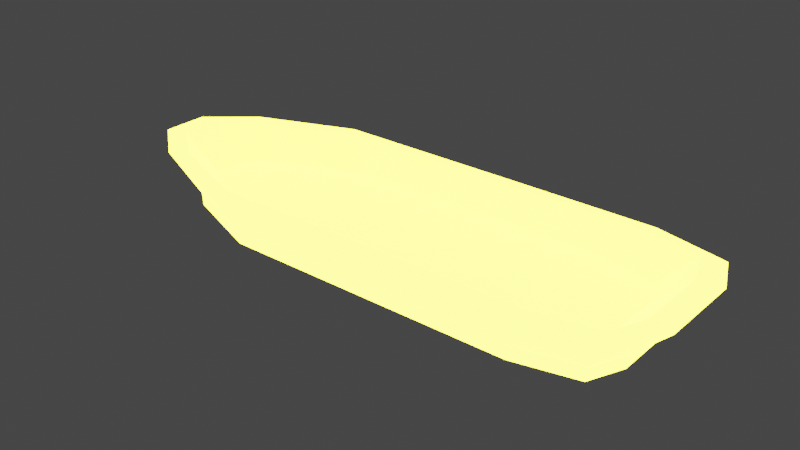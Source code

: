 # Source: boat.blend  (saved by Blender 4.2.66; exported with 4.5.12 LTS)
import bpy
from mathutils import Matrix  # noqa: F401  (used for matrix-valued properties, if any)

bpy.ops.wm.read_factory_settings(use_empty=True)
scene = bpy.context.scene
scene.name = 'Scene'

# ---- collections
col_collection = bpy.data.collections.new('Collection'); scene.collection.children.link(col_collection)

# ---- materials (node trees are filled in below, after node groups)
mat_highlight = bpy.data.materials.new('Highlight')
mat_highlight.use_backface_culling = True
mat_wood_001 = bpy.data.materials.new('Wood.001')
mat_wood_001.use_backface_culling = True
mat_wood_001.use_transparent_shadow = False

# ---- material node trees
mat_highlight.use_nodes = True; mat_highlight.node_tree.nodes.clear()
_N = mat_highlight.node_tree.nodes; _L = mat_highlight.node_tree.links
n0 = _N.new('ShaderNodeBsdfPrincipled'); n0.name = 'Principled BSDF'; n0.location = (10, 300)
n0.inputs[0].default_value = (0.8003, 0.657, 0.006196, 1.0)
n0.inputs[27].default_value = (1.0, 0.8945, 0.04021, 1.0)
n0.inputs[28].default_value = 11.7
n1 = _N.new('ShaderNodeOutputMaterial'); n1.name = 'Material Output'; n1.location = (300, 300)
_L.new(n0.outputs[0], n1.inputs[0])
n1.is_active_output = True
mat_wood_001.use_nodes = True; mat_wood_001.node_tree.nodes.clear()
_N = mat_wood_001.node_tree.nodes; _L = mat_wood_001.node_tree.links
n0 = _N.new('ShaderNodeBsdfPrincipled'); n0.name = 'Principled BSDF'; n0.location = (10, 300)
n0.inputs[0].default_value = (0.1413, 0.0625, 0.01937, 1.0)
n0.inputs[2].default_value = 1.0
n0.inputs[13].default_value = 0.0
n1 = _N.new('ShaderNodeOutputMaterial'); n1.name = 'Material Output'; n1.location = (300, 300)
_L.new(n0.outputs[0], n1.inputs[0])
n1.is_active_output = True

# ---- world
world_world = bpy.data.worlds.new('World'); scene.world = world_world
world_world.use_nodes = True; world_world.node_tree.nodes.clear()
_N = world_world.node_tree.nodes; _L = world_world.node_tree.links
n0 = _N.new('ShaderNodeOutputWorld'); n0.name = 'World Output'; n0.location = (300, 300)
n1 = _N.new('ShaderNodeBackground'); n1.name = 'Background'; n1.location = (10, 300)
n1.inputs[0].default_value = (0.05088, 0.05088, 0.05088, 1.0)
_L.new(n1.outputs[0], n0.inputs[0])
n0.is_active_output = True
world_world.color = (0.05088, 0.05088, 0.05088)
world_world.use_sun_shadow = False
world_world.sun_shadow_jitter_overblur = 0.0

# ---- meshes
me_boat_highlight = bpy.data.meshes.new('Boat_highlight')
me_boat_highlight.from_pydata([(-1.0, -1.0, -0.2857), (-0.9964, -0.9708, -0.04375), (-1.0, 1.0, -0.2857), (-0.9964, 0.9708, -0.04375), (1.0, -1.0, -0.2857), (1.0, -0.9713, -0.04322), (1.0, 1.0, -0.2857), (1.0, 0.9713, -0.04322), (-2.043, -0.6081, -0.2857), (-2.032, -0.5849, -0.04136), (-2.043, 0.6081, -0.2857), (-2.032, 0.5849, -0.04136), (-2.521, -0.2262, -0.2857), (-2.501, -0.214, -0.03976), (-2.521, 0.2262, -0.2857), (-2.501, 0.214, -0.03976), (2.59, -1.0, -0.2857), (2.588, -0.971, -0.04352), (2.59, 1.0, -0.2857), (2.588, 0.971, -0.04352), (3.327, -0.8385, -0.2857), (3.313, -0.8152, -0.04218), (3.327, 0.8385, -0.2857), (3.313, 0.8152, -0.04218), (3.497, -0.4374, -0.2857), (3.476, -0.4332, -0.03869), (3.497, 0.4374, -0.2857), (3.476, 0.4332, -0.03869), (-1.13, -1.109, -0.2691), (-1.131, -1.121, -0.0953), (-1.131, 1.121, -0.0953), (-1.13, 1.109, -0.2691), (1.022, 1.108, -0.271), (1.022, 1.122, -0.09343), (1.022, -1.122, -0.09343), (1.022, -1.108, -0.271), (-2.26, -0.6845, -0.2693), (-2.264, -0.6944, -0.09935), (-2.264, 0.6944, -0.09935), (-2.26, 0.6845, -0.2693), (-2.79, 0.2597, -0.2667), (-2.79, -0.2597, -0.2667), (-2.794, -0.2641, -0.107), (-2.794, 0.2641, -0.107), (2.732, 1.121, -0.0946), (2.732, 1.109, -0.2699), (2.732, -1.121, -0.0946), (2.732, -1.109, -0.2699), (3.546, 0.9375, -0.1026), (3.544, 0.9298, -0.2665), (3.546, -0.9375, -0.1026), (3.544, -0.9298, -0.2665), (3.745, 0.4783, -0.1055), (3.737, 0.4767, -0.2689), (3.737, -0.4767, -0.2689), (3.745, -0.4783, -0.1055), (-1.419, -1.284, 0.3715), (-1.261, -1.134, 0.3915), (-2.462, -0.686, 0.3931), (-2.728, -0.7933, 0.3681), (-1.261, 1.134, 0.3915), (1.048, 1.128, 0.3887), (3.997, -1.074, 0.3636), (3.731, -0.9597, 0.3955), (2.884, -1.132, 0.3906), (3.054, -1.284, 0.3729), (1.048, -1.128, 0.3887), (-2.728, 0.7933, 0.3681), (-2.462, 0.686, 0.3931), (-1.419, 1.284, 0.3715), (-3.014, -0.2568, 0.3959), (-3.014, 0.2568, 0.3959), (2.884, 1.132, 0.3906), (3.731, 0.9597, 0.3955), (3.054, 1.284, 0.3729), (3.921, 0.5029, 0.3948), (3.921, -0.5029, 0.3948), (3.997, 1.074, 0.3636), (1.074, 1.283, 0.3759), (1.074, -1.283, 0.3759), (-3.341, -0.2989, 0.3616), (-3.341, 0.2989, 0.3616), (4.22, 0.5522, 0.364), (4.22, -0.5522, 0.364)], [], [(1, 9, 11, 3), (27, 75, 76, 25), (2, 31, 39, 10), (29, 56, 79, 34), (2, 0, 4, 6), (7, 5, 1, 3), (7, 61, 72, 19), (2, 10, 8, 0), (24, 54, 53, 26), (8, 36, 28, 0), (6, 32, 31, 2), (3, 60, 61, 7), (9, 13, 15, 11), (10, 14, 12, 8), (42, 80, 59, 37), (46, 65, 62, 50), (4, 16, 18, 6), (7, 19, 17, 5), (16, 47, 51, 20), (22, 49, 45, 18), (16, 20, 22, 18), (19, 23, 21, 17), (12, 41, 36, 8), (20, 24, 26, 22), (23, 27, 25, 21), (38, 67, 81, 43), (31, 32, 33, 30), (32, 45, 44, 33), (35, 28, 29, 34), (38, 43, 40, 39), (30, 38, 39, 31), (28, 36, 37, 29), (41, 40, 43, 42), (36, 41, 42, 37), (45, 49, 48, 44), (34, 46, 47, 35), (50, 55, 54, 51), (46, 50, 51, 47), (53, 54, 55, 52), (49, 53, 52, 48), (18, 45, 32, 6), (14, 40, 41, 12), (4, 35, 47, 16), (20, 51, 54, 24), (1, 57, 58, 9), (21, 63, 64, 17), (11, 68, 60, 3), (26, 53, 49, 22), (0, 28, 35, 4), (10, 39, 40, 14), (48, 77, 74, 44), (33, 78, 69, 30), (43, 81, 80, 42), (19, 72, 73, 23), (75, 82, 83, 76), (61, 78, 74, 72), (60, 69, 78, 61), (57, 56, 59, 58), (63, 62, 65, 64), (68, 67, 69, 60), (72, 74, 77, 73), (64, 65, 79, 66), (70, 80, 81, 71), (76, 83, 62, 63), (73, 77, 82, 75), (66, 79, 56, 57), (71, 81, 67, 68), (58, 59, 80, 70), (55, 83, 82, 52), (17, 64, 66, 5), (30, 69, 67, 38), (13, 70, 71, 15), (25, 76, 63, 21), (44, 74, 78, 33), (37, 59, 56, 29), (50, 62, 83, 55), (23, 73, 75, 27), (5, 66, 57, 1), (15, 71, 68, 11), (34, 79, 65, 46), (52, 82, 77, 48), (9, 58, 70, 13)])
_uv = me_boat_highlight.uv_layers.new(name='UVMap')
_uv.uv.foreach_set('vector', [0.875, 0.75, 0.875, 0.75, 0.875, 0.5, 0.875, 0.5, 0.625, 0.5, 0.625, 0.5, 0.625, 0.75, 0.625, 0.75, 0.125, 0.5, 0.125, 0.5, 0.125, 0.5, 0.125, 0.5, 0.625, 1.0, 0.625, 1.0, 0.625, 0.75, 0.625, 0.75, 0.125, 0.5, 0.125, 0.75, 0.375, 0.75, 0.375, 0.5, 0.625, 0.5, 0.625, 0.75, 0.875, 0.75, 0.875, 0.5, 0.625, 0.5, 0.625, 0.5, 0.625, 0.5, 0.625, 0.5, 0.125, 0.5, 0.125, 0.5, 0.125, 0.75, 0.125, 0.75, 0.375, 0.75, 0.375, 0.75, 0.375, 0.5, 0.375, 0.5, 0.125, 0.75, 0.125, 0.75, 0.125, 0.75, 0.125, 0.75, 0.375, 0.5, 0.375, 0.5, 0.125, 0.5, 0.125, 0.5, 0.875, 0.5, 0.875, 0.5, 0.625, 0.5, 0.625, 0.5, 0.875, 0.75, 0.875, 0.75, 0.875, 0.5, 0.875, 0.5, 0.125, 0.5, 0.125, 0.5, 0.125, 0.75, 0.125, 0.75, 0.625, 1.0, 0.625, 1.0, 0.625, 1.0, 0.625, 1.0, 0.625, 0.75, 0.625, 0.75, 0.625, 0.75, 0.625, 0.75, 0.375, 0.75, 0.375, 0.75, 0.375, 0.5, 0.375, 0.5, 0.625, 0.5, 0.625, 0.5, 0.625, 0.75, 0.625, 0.75, 0.375, 0.75, 0.375, 0.75, 0.375, 0.75, 0.375, 0.75, 0.375, 0.5, 0.375, 0.5, 0.375, 0.5, 0.375, 0.5, 0.375, 0.75, 0.375, 0.75, 0.375, 0.5, 0.375, 0.5, 0.625, 0.5, 0.625, 0.5, 0.625, 0.75, 0.625, 0.75, 0.125, 0.75, 0.125, 0.75, 0.125, 0.75, 0.125, 0.75, 0.375, 0.75, 0.375, 0.75, 0.375, 0.5, 0.375, 0.5, 0.625, 0.5, 0.625, 0.5, 0.625, 0.75, 0.625, 0.75, 0.625, 0.25, 0.625, 0.25, 0.625, 0.25, 0.625, 0.25, 0.375, 0.25, 0.375, 0.5, 0.625, 0.5, 0.625, 0.25, 0.375, 0.5, 0.375, 0.5, 0.625, 0.5, 0.625, 0.5, 0.375, 0.75, 0.375, 1.0, 0.625, 1.0, 0.625, 0.75, 0.625, 0.25, 0.625, 0.25, 0.375, 0.25, 0.375, 0.25, 0.625, 0.25, 0.625, 0.25, 0.375, 0.25, 0.375, 0.25, 0.375, 1.0, 0.375, 1.0, 0.625, 1.0, 0.625, 1.0, 0.375, 0.0, 0.375, 0.25, 0.625, 0.25, 0.625, 0.0, 0.375, 1.0, 0.375, 1.0, 0.625, 1.0, 0.625, 1.0, 0.375, 0.5, 0.375, 0.5, 0.625, 0.5, 0.625, 0.5, 0.625, 0.75, 0.625, 0.75, 0.375, 0.75, 0.375, 0.75, 0.625, 0.75, 0.625, 0.75, 0.375, 0.75, 0.375, 0.75, 0.625, 0.75, 0.625, 0.75, 0.375, 0.75, 0.375, 0.75, 0.375, 0.5, 0.375, 0.75, 0.625, 0.75, 0.625, 0.5, 0.375, 0.5, 0.375, 0.5, 0.625, 0.5, 0.625, 0.5, 0.375, 0.5, 0.375, 0.5, 0.375, 0.5, 0.375, 0.5, 0.125, 0.5, 0.125, 0.5, 0.125, 0.75, 0.125, 0.75, 0.375, 0.75, 0.375, 0.75, 0.375, 0.75, 0.375, 0.75, 0.375, 0.75, 0.375, 0.75, 0.375, 0.75, 0.375, 0.75, 0.875, 0.75, 0.875, 0.75, 0.875, 0.75, 0.875, 0.75, 0.625, 0.75, 0.625, 0.75, 0.625, 0.75, 0.625, 0.75, 0.875, 0.5, 0.875, 0.5, 0.875, 0.5, 0.875, 0.5, 0.375, 0.5, 0.375, 0.5, 0.375, 0.5, 0.375, 0.5, 0.125, 0.75, 0.125, 0.75, 0.375, 0.75, 0.375, 0.75, 0.125, 0.5, 0.125, 0.5, 0.125, 0.5, 0.125, 0.5, 0.625, 0.5, 0.625, 0.5, 0.625, 0.5, 0.625, 0.5, 0.625, 0.5, 0.625, 0.5, 0.625, 0.25, 0.625, 0.25, 0.625, 0.25, 0.625, 0.25, 0.625, 0.0, 0.625, 0.0, 0.625, 0.5, 0.625, 0.5, 0.625, 0.5, 0.625, 0.5, 0.625, 0.5, 0.625, 0.5, 0.625, 0.75, 0.625, 0.75, 0.625, 0.5, 0.625, 0.5, 0.625, 0.5, 0.625, 0.5, 0.875, 0.5, 0.875, 0.5, 0.625, 0.5, 0.625, 0.5, 0.875, 0.75, 0.875, 0.75, 0.875, 0.75, 0.875, 0.75, 0.625, 0.75, 0.625, 0.75, 0.625, 0.75, 0.625, 0.75, 0.875, 0.5, 0.875, 0.5, 0.875, 0.5, 0.875, 0.5, 0.625, 0.5, 0.625, 0.5, 0.625, 0.5, 0.625, 0.5, 0.625, 0.75, 0.625, 0.75, 0.625, 0.75, 0.625, 0.75, 0.875, 0.75, 0.875, 0.75, 0.875, 0.5, 0.875, 0.5, 0.625, 0.75, 0.625, 0.75, 0.625, 0.75, 0.625, 0.75, 0.625, 0.5, 0.625, 0.5, 0.625, 0.5, 0.625, 0.5, 0.625, 0.75, 0.625, 0.75, 0.875, 0.75, 0.875, 0.75, 0.875, 0.5, 0.875, 0.5, 0.875, 0.5, 0.875, 0.5, 0.875, 0.75, 0.875, 0.75, 0.875, 0.75, 0.875, 0.75, 0.625, 0.75, 0.625, 0.75, 0.625, 0.5, 0.625, 0.5, 0.625, 0.75, 0.625, 0.75, 0.625, 0.75, 0.625, 0.75, 0.625, 0.25, 0.625, 0.25, 0.625, 0.25, 0.625, 0.25, 0.875, 0.75, 0.875, 0.75, 0.875, 0.5, 0.875, 0.5, 0.625, 0.75, 0.625, 0.75, 0.625, 0.75, 0.625, 0.75, 0.625, 0.5, 0.625, 0.5, 0.625, 0.5, 0.625, 0.5, 0.625, 1.0, 0.625, 1.0, 0.625, 1.0, 0.625, 1.0, 0.625, 0.75, 0.625, 0.75, 0.625, 0.75, 0.625, 0.75, 0.625, 0.5, 0.625, 0.5, 0.625, 0.5, 0.625, 0.5, 0.625, 0.75, 0.625, 0.75, 0.875, 0.75, 0.875, 0.75, 0.875, 0.5, 0.875, 0.5, 0.875, 0.5, 0.875, 0.5, 0.625, 0.75, 0.625, 0.75, 0.625, 0.75, 0.625, 0.75, 0.625, 0.5, 0.625, 0.5, 0.625, 0.5, 0.625, 0.5, 0.875, 0.75, 0.875, 0.75, 0.875, 0.75, 0.875, 0.75])
me_boat_highlight.materials.append(mat_highlight)
me_boat_highlight.update()
me_boat = bpy.data.meshes.new('Boat')
me_boat.from_pydata([(-1.0, -1.0, -0.2357), (-1.0, -1.0, -0.08418), (-1.0, 1.0, -0.2357), (-1.0, 1.0, -0.08418), (1.0, -1.0, -0.2357), (1.0, -1.0, -0.08418), (1.0, 1.0, -0.2357), (1.0, 1.0, -0.08418), (-2.043, -0.6081, -0.2357), (-2.043, -0.6081, -0.08418), (-2.043, 0.6081, -0.2357), (-2.043, 0.6081, -0.08418), (-2.521, -0.2262, -0.2357), (-2.521, -0.2262, -0.08418), (-2.521, 0.2262, -0.2357), (-2.521, 0.2262, -0.08418), (2.59, -1.0, -0.2357), (2.59, -1.0, -0.08418), (2.59, 1.0, -0.2357), (2.59, 1.0, -0.08418), (3.327, -0.8385, -0.2357), (3.327, -0.8385, -0.08418), (3.327, 0.8385, -0.2357), (3.327, 0.8385, -0.08418), (3.497, -0.4374, -0.2357), (3.497, -0.4374, -0.08418), (3.497, 0.4374, -0.2357), (3.497, 0.4374, -0.08418), (-1.123, -1.073, -0.2357), (-1.123, -1.073, -0.08418), (-1.123, 1.073, -0.08418), (-1.123, 1.073, -0.2357), (1.022, 1.073, -0.2357), (1.022, 1.073, -0.08418), (1.022, -1.073, -0.08418), (1.022, -1.073, -0.2357), (-2.242, -0.6523, -0.2357), (-2.242, -0.6523, -0.08418), (-2.242, 0.6523, -0.08418), (-2.242, 0.6523, -0.2357), (-2.755, 0.2427, -0.2357), (-2.755, -0.2427, -0.2357), (-2.755, -0.2427, -0.08418), (-2.755, 0.2427, -0.08418), (2.728, 1.073, -0.08418), (2.728, 1.073, -0.2357), (2.728, -1.073, -0.08418), (2.728, -1.073, -0.2357), (3.519, 0.8995, -0.08418), (3.519, 0.8995, -0.2357), (3.519, -0.8995, -0.08418), (3.519, -0.8995, -0.2357), (3.701, 0.4693, -0.08418), (3.701, 0.4693, -0.2357), (3.701, -0.4693, -0.2357), (3.701, -0.4693, -0.08418), (-1.409, -1.241, 0.3477), (-1.266, -1.157, 0.3477), (-2.473, -0.7036, 0.3477), (-2.703, -0.7548, 0.3477), (-1.266, 1.157, 0.3477), (1.048, 1.157, 0.3477), (3.963, -1.041, 0.3477), (3.741, -0.9702, 0.3477), (2.888, -1.157, 0.3477), (3.047, -1.241, 0.3477), (1.048, -1.157, 0.3477), (-2.703, 0.7548, 0.3477), (-2.473, 0.7036, 0.3477), (-1.409, 1.241, 0.3477), (-3.026, -0.2618, 0.3477), (-3.026, 0.2618, 0.3477), (2.888, 1.157, 0.3477), (3.741, 0.9702, 0.3477), (3.047, 1.241, 0.3477), (3.937, 0.5062, 0.3477), (3.937, -0.5062, 0.3477), (3.963, 1.041, 0.3477), (1.074, 1.241, 0.3477), (1.074, -1.241, 0.3477), (-3.296, -0.2808, 0.3477), (-3.296, 0.2808, 0.3477), (4.173, 0.543, 0.3477), (4.173, -0.543, 0.3477)], [], [(1, 3, 11, 9), (27, 25, 76, 75), (2, 10, 39, 31), (29, 34, 79, 56), (2, 6, 4, 0), (7, 3, 1, 5), (7, 19, 72, 61), (2, 0, 8, 10), (24, 26, 53, 54), (8, 0, 28, 36), (6, 2, 31, 32), (3, 7, 61, 60), (9, 11, 15, 13), (10, 8, 12, 14), (42, 37, 59, 80), (46, 50, 62, 65), (4, 6, 18, 16), (7, 5, 17, 19), (16, 20, 51, 47), (22, 18, 45, 49), (16, 18, 22, 20), (19, 17, 21, 23), (12, 8, 36, 41), (20, 22, 26, 24), (23, 21, 25, 27), (38, 43, 81, 67), (31, 30, 33, 32), (32, 33, 44, 45), (35, 34, 29, 28), (38, 39, 40, 43), (30, 31, 39, 38), (28, 29, 37, 36), (41, 42, 43, 40), (36, 37, 42, 41), (45, 44, 48, 49), (34, 35, 47, 46), (50, 51, 54, 55), (46, 47, 51, 50), (53, 52, 55, 54), (49, 48, 52, 53), (18, 6, 32, 45), (14, 12, 41, 40), (4, 16, 47, 35), (20, 24, 54, 51), (1, 9, 58, 57), (21, 17, 64, 63), (11, 3, 60, 68), (26, 22, 49, 53), (0, 4, 35, 28), (10, 14, 40, 39), (48, 44, 74, 77), (33, 30, 69, 78), (43, 42, 80, 81), (19, 23, 73, 72), (75, 76, 83, 82), (61, 72, 74, 78), (60, 61, 78, 69), (57, 58, 59, 56), (63, 64, 65, 62), (68, 60, 69, 67), (72, 73, 77, 74), (64, 66, 79, 65), (70, 71, 81, 80), (76, 63, 62, 83), (73, 75, 82, 77), (66, 57, 56, 79), (71, 68, 67, 81), (58, 70, 80, 59), (55, 52, 82, 83), (17, 5, 66, 64), (30, 38, 67, 69), (13, 15, 71, 70), (25, 21, 63, 76), (44, 33, 78, 74), (37, 29, 56, 59), (50, 55, 83, 62), (23, 27, 75, 73), (5, 1, 57, 66), (15, 11, 68, 71), (34, 46, 65, 79), (52, 48, 77, 82), (9, 13, 70, 58)])
me_boat.polygons.foreach_set('use_smooth', [True] * 82)
_k = set([(1, 5), (1, 9), (3, 7), (3, 11), (5, 17), (7, 19), (9, 13), (11, 15), (13, 15), (17, 21), (19, 23), (21, 25), (23, 27), (25, 27), (28, 35), (28, 36), (31, 32), (31, 39), (32, 45), (35, 47), (36, 41), (39, 40), (40, 41), (45, 49), (47, 51), (49, 53), (51, 54), (53, 54), (56, 59), (56, 79), (57, 58), (57, 66), (58, 70), (59, 80), (60, 61), (60, 68), (61, 72), (62, 65), (62, 83), (63, 64), (63, 76), (64, 66), (65, 79), (67, 69), (67, 81), (68, 71), (69, 78), (70, 71), (72, 73), (73, 75), (74, 77), (74, 78), (75, 76), (77, 82), (80, 81), (82, 83)])
me_boat.attributes.new('sharp_edge', 'BOOLEAN', 'EDGE').data.foreach_set('value', [ (min(e.vertices), max(e.vertices)) in _k for e in me_boat.edges])
_uv = me_boat.uv_layers.new(name='UVMap')
_uv.uv.foreach_set('vector', [0.875, 0.75, 0.875, 0.5, 0.875, 0.5, 0.875, 0.75, 0.625, 0.5, 0.625, 0.75, 0.625, 0.75, 0.625, 0.5, 0.125, 0.5, 0.125, 0.5, 0.125, 0.5, 0.125, 0.5, 0.625, 1.0, 0.625, 0.75, 0.625, 0.75, 0.625, 1.0, 0.125, 0.5, 0.375, 0.5, 0.375, 0.75, 0.125, 0.75, 0.625, 0.5, 0.875, 0.5, 0.875, 0.75, 0.625, 0.75, 0.625, 0.5, 0.625, 0.5, 0.625, 0.5, 0.625, 0.5, 0.125, 0.5, 0.125, 0.75, 0.125, 0.75, 0.125, 0.5, 0.375, 0.75, 0.375, 0.5, 0.375, 0.5, 0.375, 0.75, 0.125, 0.75, 0.125, 0.75, 0.125, 0.75, 0.125, 0.75, 0.375, 0.5, 0.125, 0.5, 0.125, 0.5, 0.375, 0.5, 0.875, 0.5, 0.625, 0.5, 0.625, 0.5, 0.875, 0.5, 0.875, 0.75, 0.875, 0.5, 0.875, 0.5, 0.875, 0.75, 0.125, 0.5, 0.125, 0.75, 0.125, 0.75, 0.125, 0.5, 0.625, 1.0, 0.625, 1.0, 0.625, 1.0, 0.625, 1.0, 0.625, 0.75, 0.625, 0.75, 0.625, 0.75, 0.625, 0.75, 0.375, 0.75, 0.375, 0.5, 0.375, 0.5, 0.375, 0.75, 0.625, 0.5, 0.625, 0.75, 0.625, 0.75, 0.625, 0.5, 0.375, 0.75, 0.375, 0.75, 0.375, 0.75, 0.375, 0.75, 0.375, 0.5, 0.375, 0.5, 0.375, 0.5, 0.375, 0.5, 0.375, 0.75, 0.375, 0.5, 0.375, 0.5, 0.375, 0.75, 0.625, 0.5, 0.625, 0.75, 0.625, 0.75, 0.625, 0.5, 0.125, 0.75, 0.125, 0.75, 0.125, 0.75, 0.125, 0.75, 0.375, 0.75, 0.375, 0.5, 0.375, 0.5, 0.375, 0.75, 0.625, 0.5, 0.625, 0.75, 0.625, 0.75, 0.625, 0.5, 0.625, 0.25, 0.625, 0.25, 0.625, 0.25, 0.625, 0.25, 0.375, 0.25, 0.625, 0.25, 0.625, 0.5, 0.375, 0.5, 0.375, 0.5, 0.625, 0.5, 0.625, 0.5, 0.375, 0.5, 0.375, 0.75, 0.625, 0.75, 0.625, 1.0, 0.375, 1.0, 0.625, 0.25, 0.375, 0.25, 0.375, 0.25, 0.625, 0.25, 0.625, 0.25, 0.375, 0.25, 0.375, 0.25, 0.625, 0.25, 0.375, 1.0, 0.625, 1.0, 0.625, 1.0, 0.375, 1.0, 0.375, 0.0, 0.625, 0.0, 0.625, 0.25, 0.375, 0.25, 0.375, 1.0, 0.625, 1.0, 0.625, 1.0, 0.375, 1.0, 0.375, 0.5, 0.625, 0.5, 0.625, 0.5, 0.375, 0.5, 0.625, 0.75, 0.375, 0.75, 0.375, 0.75, 0.625, 0.75, 0.625, 0.75, 0.375, 0.75, 0.375, 0.75, 0.625, 0.75, 0.625, 0.75, 0.375, 0.75, 0.375, 0.75, 0.625, 0.75, 0.375, 0.5, 0.625, 0.5, 0.625, 0.75, 0.375, 0.75, 0.375, 0.5, 0.625, 0.5, 0.625, 0.5, 0.375, 0.5, 0.375, 0.5, 0.375, 0.5, 0.375, 0.5, 0.375, 0.5, 0.125, 0.5, 0.125, 0.75, 0.125, 0.75, 0.125, 0.5, 0.375, 0.75, 0.375, 0.75, 0.375, 0.75, 0.375, 0.75, 0.375, 0.75, 0.375, 0.75, 0.375, 0.75, 0.375, 0.75, 0.875, 0.75, 0.875, 0.75, 0.875, 0.75, 0.875, 0.75, 0.625, 0.75, 0.625, 0.75, 0.625, 0.75, 0.625, 0.75, 0.875, 0.5, 0.875, 0.5, 0.875, 0.5, 0.875, 0.5, 0.375, 0.5, 0.375, 0.5, 0.375, 0.5, 0.375, 0.5, 0.125, 0.75, 0.375, 0.75, 0.375, 0.75, 0.125, 0.75, 0.125, 0.5, 0.125, 0.5, 0.125, 0.5, 0.125, 0.5, 0.625, 0.5, 0.625, 0.5, 0.625, 0.5, 0.625, 0.5, 0.625, 0.5, 0.625, 0.25, 0.625, 0.25, 0.625, 0.5, 0.625, 0.25, 0.625, 0.0, 0.625, 0.0, 0.625, 0.25, 0.625, 0.5, 0.625, 0.5, 0.625, 0.5, 0.625, 0.5, 0.625, 0.5, 0.625, 0.75, 0.625, 0.75, 0.625, 0.5, 0.625, 0.5, 0.625, 0.5, 0.625, 0.5, 0.625, 0.5, 0.875, 0.5, 0.625, 0.5, 0.625, 0.5, 0.875, 0.5, 0.875, 0.75, 0.875, 0.75, 0.875, 0.75, 0.875, 0.75, 0.625, 0.75, 0.625, 0.75, 0.625, 0.75, 0.625, 0.75, 0.875, 0.5, 0.875, 0.5, 0.875, 0.5, 0.875, 0.5, 0.625, 0.5, 0.625, 0.5, 0.625, 0.5, 0.625, 0.5, 0.625, 0.75, 0.625, 0.75, 0.625, 0.75, 0.625, 0.75, 0.875, 0.75, 0.875, 0.5, 0.875, 0.5, 0.875, 0.75, 0.625, 0.75, 0.625, 0.75, 0.625, 0.75, 0.625, 0.75, 0.625, 0.5, 0.625, 0.5, 0.625, 0.5, 0.625, 0.5, 0.625, 0.75, 0.875, 0.75, 0.875, 0.75, 0.625, 0.75, 0.875, 0.5, 0.875, 0.5, 0.875, 0.5, 0.875, 0.5, 0.875, 0.75, 0.875, 0.75, 0.875, 0.75, 0.875, 0.75, 0.625, 0.75, 0.625, 0.5, 0.625, 0.5, 0.625, 0.75, 0.625, 0.75, 0.625, 0.75, 0.625, 0.75, 0.625, 0.75, 0.625, 0.25, 0.625, 0.25, 0.625, 0.25, 0.625, 0.25, 0.875, 0.75, 0.875, 0.5, 0.875, 0.5, 0.875, 0.75, 0.625, 0.75, 0.625, 0.75, 0.625, 0.75, 0.625, 0.75, 0.625, 0.5, 0.625, 0.5, 0.625, 0.5, 0.625, 0.5, 0.625, 1.0, 0.625, 1.0, 0.625, 1.0, 0.625, 1.0, 0.625, 0.75, 0.625, 0.75, 0.625, 0.75, 0.625, 0.75, 0.625, 0.5, 0.625, 0.5, 0.625, 0.5, 0.625, 0.5, 0.625, 0.75, 0.875, 0.75, 0.875, 0.75, 0.625, 0.75, 0.875, 0.5, 0.875, 0.5, 0.875, 0.5, 0.875, 0.5, 0.625, 0.75, 0.625, 0.75, 0.625, 0.75, 0.625, 0.75, 0.625, 0.5, 0.625, 0.5, 0.625, 0.5, 0.625, 0.5, 0.875, 0.75, 0.875, 0.75, 0.875, 0.75, 0.875, 0.75])
me_boat.materials.append(mat_wood_001)
me_boat.update()

# ---- objects
ob_boathighlight = bpy.data.objects.new('BoatHighlight', me_boat_highlight)
ob_boat = bpy.data.objects.new('Boat', me_boat)

# ---- transforms, parenting, visibility, modifiers, constraints
ob_boathighlight.parent = ob_boat
ob_boathighlight.location = (0.0, 0.0, 0.0)
ob_boat.location = (0.0, 0.0, 0.0)

# ---- collection membership
col_collection.objects.link(ob_boathighlight)
col_collection.objects.link(ob_boat)

# ---- scene / render settings (as saved in the file)
scene.frame_start = 1; scene.frame_end = 250; scene.frame_set(1)
scene.render.engine = 'BLENDER_EEVEE_NEXT'
scene.view_settings.view_transform = 'Filmic'
bpy.context.view_layer.update()

# ---- added for rendering (the .blend has no active camera): camera
cam_auto = bpy.data.cameras.new('AutoCamera')
cam_auto.lens = 50.0
cam_auto.sensor_width = 36.0
cam_auto.clip_end = 1000.0
ob_auto_camera = bpy.data.objects.new('AutoCamera', cam_auto)
scene.collection.objects.link(ob_auto_camera)
ob_auto_camera.location = (7.85386, -8.89744, 5.98676)
ob_auto_camera.rotation_euler = (1.09748, -7.21219e-08, 0.694738)
scene.camera = ob_auto_camera
bpy.context.view_layer.update()
